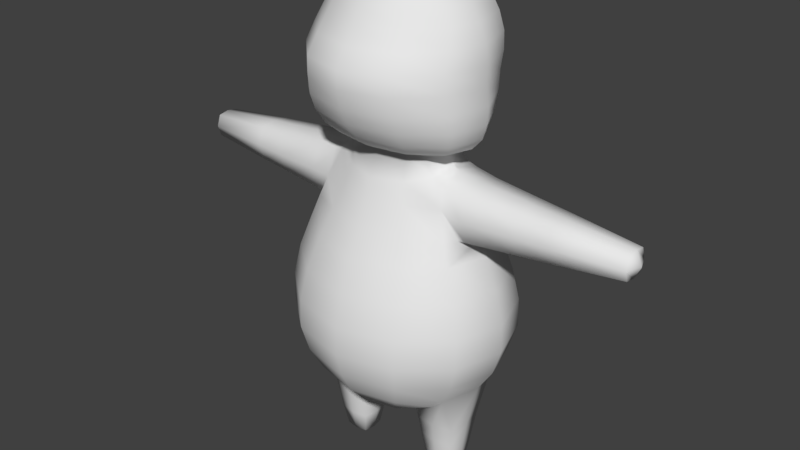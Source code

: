 # Source: Char_Anim_Idle2.blend  (saved by Blender 2.78.0; exported with 4.5.12 LTS)
import bpy
from mathutils import Matrix  # noqa: F401  (used for matrix-valued properties, if any)

bpy.ops.wm.read_factory_settings(use_empty=True)
scene = bpy.context.scene
scene.name = 'Scene'

# ---- collections
col_collection_1 = bpy.data.collections.new('Collection 1'); scene.collection.children.link(col_collection_1)

# ---- world
world_world = bpy.data.worlds.new('World'); scene.world = world_world
world_world.color = (0.05088, 0.05088, 0.05088)
world_world.use_sun_shadow = False
world_world.sun_shadow_jitter_overblur = 0.0
world_world.cycles.sampling_method = 'MANUAL'

# ---- meshes
me_sphere_001 = bpy.data.meshes.new('Sphere.001')
me_sphere_001.from_pydata([(-5.427e-09, 0.368, 3.608), (2.129e-10, 0.4659, 3.517), (6.876e-10, 0.5397, 3.429), (3.62e-10, 0.6304, 2.953), (-2.202e-09, 0.55, 2.707), (-4.451e-09, 0.4702, 2.603), (0.1621, 0.3246, 3.608), (0.2147, 0.4086, 3.517), (0.2517, 0.4725, 3.429), (0.2828, 0.5094, 3.324), (0.3057, 0.5312, 3.205), (0.3162, 0.549, 3.08), (0.3192, 0.5461, 2.953), (0.326, 0.5227, 2.826), (0.3243, 0.4763, 2.707), (0.3073, 0.4072, 2.603), (0.2704, 0.3199, 2.52), (0.281, 0.2061, 3.608), (0.3721, 0.2516, 3.517), (0.4362, 0.2884, 3.429), (0.4904, 0.3026, 3.324), (0.5274, 0.3077, 3.205), (0.525, 0.3175, 3.08), (0.506, 0.3157, 2.953), (0.5085, 0.302, 2.826), (0.5078, 0.2749, 2.707), (0.493, 0.235, 2.603), (0.4485, 0.1847, 2.52), (0.2992, 0.1489, 2.461), (0.3247, -0.003096, 3.608), (0.4301, 0.003124, 3.517), (0.504, 0.003066, 3.429), (0.5669, 0.00246, 3.324), (0.6124, 0.001739, 3.205), (0.6312, 0.001338, 3.08), (0.6323, 0.0009499, 2.953), (0.6487, 0.0005089, 2.826), (0.6425, 0.0001699, 2.707), (0.6123, 1.04e-05, 2.603), (0.5376, -1.933e-07, 2.52), (0.3491, -0.0005088, 2.459), (0.2805, -0.1649, 3.608), (0.3724, -0.159, 3.516), (0.4363, -0.1722, 3.428), (0.4904, -0.1911, 3.324), (0.5302, -0.2427, 3.205), (0.5486, -0.3155, 3.079), (0.5565, -0.3142, 2.952), (0.5742, -0.3011, 2.826), (0.5732, -0.2746, 2.707), (0.5442, -0.235, 2.603), (0.4727, -0.1847, 2.52), (0.2966, -0.1653, 2.466), (0.1612, -0.282, 3.607), (0.215, -0.3164, 3.514), (0.2517, -0.3563, 3.426), (0.2827, -0.3977, 3.323), (0.306, -0.4666, 3.205), (0.3168, -0.5475, 3.079), (0.3213, -0.5448, 2.952), (0.3314, -0.5217, 2.826), (0.3309, -0.4757, 2.707), (0.3142, -0.4071, 2.603), (0.2729, -0.3199, 2.52), (6.292e-09, -0.3245, 3.607), (-2.761e-08, -0.3739, 3.514), (-4.508e-08, -0.4237, 3.425), (-8.604e-09, -0.4732, 3.322), (-4.563e-08, -0.5486, 3.205), (-4.655e-08, -0.6324, 3.079), (-1.008e-08, -0.6293, 2.952), (-1.07e-08, -0.6024, 2.826), (-6.228e-08, -0.5493, 2.707), (-4.506e-08, -0.4701, 2.603), (-1.854e-08, -0.3694, 2.52), (-1.083e-07, -4.043e-07, 3.672), (-0.1612, -0.282, 3.607), (-0.215, -0.3164, 3.514), (-0.2517, -0.3563, 3.426), (-0.2827, -0.3977, 3.323), (-0.306, -0.4666, 3.205), (-0.3168, -0.5475, 3.079), (-0.3213, -0.5448, 2.952), (-0.3314, -0.5217, 2.826), (-0.3309, -0.4757, 2.707), (-0.3142, -0.4071, 2.603), (-0.2729, -0.3199, 2.52), (-0.2805, -0.1649, 3.608), (-0.3724, -0.159, 3.516), (-0.4363, -0.1722, 3.428), (-0.4904, -0.1911, 3.324), (-0.5302, -0.2427, 3.205), (-0.5486, -0.3155, 3.079), (-0.5565, -0.3142, 2.952), (-0.5742, -0.3011, 2.826), (-0.5732, -0.2746, 2.707), (-0.5442, -0.235, 2.603), (-0.4727, -0.1847, 2.52), (-0.3256, -0.1272, 2.459), (-0.3247, -0.003096, 3.608), (-0.4301, 0.003124, 3.517), (-0.504, 0.003066, 3.429), (-0.5669, 0.00246, 3.324), (-0.6124, 0.001739, 3.205), (-0.6312, 0.001338, 3.08), (-0.6323, 0.0009499, 2.953), (-0.6487, 0.0005089, 2.826), (-0.6425, 0.00017, 2.707), (-0.6123, 1.044e-05, 2.603), (-0.5376, -1.846e-07, 2.52), (-0.3491, -0.0005088, 2.459), (-0.281, 0.2061, 3.608), (-0.3721, 0.2516, 3.517), (-0.4362, 0.2884, 3.429), (-0.4904, 0.3026, 3.324), (-0.5274, 0.3077, 3.205), (-0.525, 0.3175, 3.08), (-0.506, 0.3157, 2.953), (-0.5085, 0.302, 2.826), (-0.5078, 0.2749, 2.707), (-0.493, 0.235, 2.603), (-0.4485, 0.1847, 2.52), (-0.3242, 0.1272, 2.459), (-0.1621, 0.3246, 3.608), (-0.2147, 0.4086, 3.517), (-0.2517, 0.4725, 3.429), (-0.2828, 0.5094, 3.324), (-0.3057, 0.5312, 3.205), (-0.3162, 0.549, 3.08), (-0.3192, 0.5461, 2.953), (-0.326, 0.5227, 2.826), (-0.3243, 0.4763, 2.707), (-0.3073, 0.4072, 2.603), (-0.2704, 0.3199, 2.52), (2.792e-08, 0.5849, 3.324), (8.441e-08, 0.6129, 3.205), (4.784e-08, 0.6338, 3.08), (-1.071e-08, 0.6035, 2.826), (5.466e-08, 0.3694, 2.52), (-0.478, -0.08363, 0.0005187), (-0.478, 0.08363, 0.0005187), (-0.5661, 0.2825, 0.7868), (-0.3107, -0.08363, 0.0005187), (-0.3107, 0.08363, 0.0005187), (-0.5042, -0.1099, 0.1576), (-0.5419, -0.1476, 0.4446), (-0.5419, 0.1476, 0.4446), (-0.5042, 0.1099, 0.1576), (-0.2468, 0.1476, 0.4446), (-0.2844, 0.1099, 0.1576), (-0.2468, -0.1476, 0.4446), (-0.2844, -0.1099, 0.1576), (-0.3943, 0.09761, 0.0005187), (-0.3943, -0.09761, 0.0005187), (-0.3943, -0.1283, 0.1576), (-0.3943, -0.1722, 0.4446), (-0.3943, 0.1283, 0.1576), (-0.3943, 0.1722, 0.4446), (-0.4919, -2.413e-10, 0.0005187), (-0.2967, -2.413e-10, 0.0005187), (-0.266, -2.614e-10, 0.1576), (-0.2221, -2.671e-10, 0.4446), (-0.5226, -2.614e-10, 0.1576), (-0.5666, -2.671e-10, 0.4446), (-0.3943, -2.413e-10, 0.0005187), (-0.5231, -0.1287, 0.3011), (-0.5231, 0.1287, 0.3011), (-0.2656, 0.1287, 0.3011), (-0.2656, -0.1287, 0.3011), (-0.3943, 0.1503, 0.3011), (-0.3943, -0.1503, 0.3011), (-0.5446, -2.643e-10, 0.3011), (-0.2441, -2.643e-10, 0.3011), (0.478, -0.08363, 0.0005187), (0.478, 0.08363, 0.0005187), (0.5661, 0.2825, 0.7868), (0.3107, -0.08363, 0.0005187), (0.3107, 0.08363, 0.0005187), (0.5042, -0.1099, 0.1576), (0.5419, -0.1476, 0.4446), (0.5419, 0.1476, 0.4446), (0.5042, 0.1099, 0.1576), (0.2468, 0.1476, 0.4446), (0.2844, 0.1099, 0.1576), (0.2468, -0.1476, 0.4446), (0.2844, -0.1099, 0.1576), (0.3943, 0.09761, 0.0005187), (0.3943, -0.09761, 0.0005187), (0.3943, -0.1283, 0.1576), (0.3943, -0.1722, 0.4446), (0.3943, 0.1283, 0.1576), (0.3943, 0.1722, 0.4446), (0.4919, -2.413e-10, 0.0005187), (0.2967, -2.413e-10, 0.0005187), (0.266, -2.614e-10, 0.1576), (0.2221, -2.671e-10, 0.4446), (0.5226, -2.614e-10, 0.1576), (0.5666, -2.671e-10, 0.4446), (0.3943, -2.413e-10, 0.0005187), (0.5231, -0.1287, 0.3011), (0.5231, 0.1287, 0.3011), (0.2656, 0.1287, 0.3011), (0.2656, -0.1287, 0.3011), (0.3943, 0.1503, 0.3011), (0.3943, -0.1503, 0.3011), (0.5446, -2.643e-10, 0.3011), (0.2441, -2.643e-10, 0.3011), (1.711, -0.07969, 2.045), (1.711, -0.07969, 2.205), (1.711, 0.07969, 2.045), (1.711, 0.07969, 2.205), (1.711, -6.883e-09, 2.032), (1.711, -6.883e-09, 2.218), (1.711, 0.1067, 2.125), (1.711, -0.1067, 2.125), (1.755, -6.883e-09, 2.125), (1.214, 0.1203, 2.005), (0.9854, 0.1369, 1.988), (0.9854, 0.1369, 2.262), (1.214, 0.1203, 2.245), (0.9854, -0.1369, 1.988), (1.214, -0.1203, 2.005), (1.214, -0.1203, 2.245), (0.9854, -0.1369, 2.262), (0.9854, -7.17e-09, 2.285), (1.214, -7.117e-09, 2.266), (1.214, -7.117e-09, 1.985), (0.9854, -7.17e-09, 1.965), (1.214, -0.1611, 2.125), (0.9854, -0.1833, 2.125), (0.9854, 0.1833, 2.125), (1.214, 0.1611, 2.125), (0.4586, -0.1725, 2.319), (0.4584, 0.1725, 2.319), (0.4586, -6.894e-09, 2.348), (0.4586, 0.231, 2.125), (0.624, 0.1646, 2.29), (0.624, -0.1646, 1.961), (0.624, -6.907e-09, 2.318), (0.624, 0.2204, 2.125), (0.624, 0.1646, 1.961), (0.624, -0.1646, 2.29), (0.624, -0.2204, 2.125), (-1.711, -0.07969, 2.045), (-1.711, -0.07969, 2.205), (-1.711, 0.07969, 2.045), (-1.711, 0.07969, 2.205), (-1.711, -6.883e-09, 2.032), (-1.711, -6.883e-09, 2.218), (-1.711, 0.1067, 2.125), (-1.711, -0.1067, 2.125), (-1.755, -6.883e-09, 2.125), (-1.214, 0.1203, 2.005), (-0.9854, 0.1369, 1.988), (-0.9854, 0.1369, 2.262), (-1.214, 0.1203, 2.245), (-0.9854, -0.1369, 1.988), (-1.214, -0.1203, 2.005), (-1.214, -0.1203, 2.245), (-0.9854, -0.1369, 2.262), (-0.9854, -7.17e-09, 2.285), (-1.214, -7.117e-09, 2.266), (-1.214, -7.117e-09, 1.985), (-0.9854, -7.17e-09, 1.965), (-1.214, -0.1611, 2.125), (-0.9854, -0.1833, 2.125), (-0.9854, 0.1833, 2.125), (-1.214, 0.1611, 2.125), (-0.4586, -0.1725, 2.319), (-0.4584, 0.1725, 2.319), (-0.4586, -6.894e-09, 2.348), (-0.4586, 0.231, 2.125), (-0.624, 0.1646, 2.29), (-0.624, -0.1646, 1.961), (-0.624, -6.907e-09, 2.318), (-0.624, 0.2204, 2.125), (-0.624, 0.1646, 1.961), (-0.624, -0.1646, 2.29), (-0.624, -0.2204, 2.125), (5.059e-09, 0.3398, 2.293), (5.337e-09, 0.3812, 2.153), (3.628e-09, 0.6223, 1.342), (3.632e-11, 0.641, 0.9465), (7.529e-16, 0.5553, 0.7843), (0.2165, 0.2781, 2.301), (0.2506, 0.3131, 2.163), (0.2886, 0.3594, 2.001), (0.3374, 0.4094, 1.809), (0.3834, 0.4705, 1.583), (0.4113, 0.5284, 1.351), (0.4128, 0.5645, 1.141), (0.3812, 0.5537, 0.9504), (0.3267, 0.4794, 0.7858), (0.2478, 0.3443, 0.6434), (0.5288, 0.2487, 1.958), (0.5854, 0.2931, 1.815), (0.6652, 0.3271, 1.588), (0.713, 0.3504, 1.355), (0.7148, 0.3516, 1.145), (0.6609, 0.3253, 0.9527), (0.3874, 0.2003, 0.6272), (0.6757, -0.002145, 1.815), (0.7682, -0.002576, 1.588), (0.8234, -0.003047, 1.355), (0.8254, -0.002733, 1.145), (0.7632, -0.002296, 0.9527), (0.6537, -0.002026, 0.7868), (0.3731, -0.1766, 2.349), (0.4783, -0.2298, 2.167), (0.5288, -0.2636, 1.971), (0.5851, -0.2972, 1.815), (0.6649, -0.3322, 1.588), (0.7129, -0.3564, 1.355), (0.7148, -0.3571, 1.145), (0.6609, -0.3299, 0.9527), (0.5661, -0.2866, 0.7868), (0.4292, -0.225, 0.6436), (0.2165, -0.2751, 2.301), (0.2507, -0.3218, 2.162), (0.289, -0.3894, 2.0), (0.3388, -0.4742, 1.807), (0.385, -0.5578, 1.58), (0.4122, -0.6055, 1.349), (0.4126, -0.6128, 1.141), (0.3814, -0.5695, 0.9505), (0.3268, -0.4947, 0.7858), (0.2478, -0.3885, 0.6434), (-2.293e-08, -0.3373, 2.292), (-4.018e-08, -0.3906, 2.152), (-5.194e-09, -0.4601, 1.988), (-4.743e-08, -0.5534, 1.794), (-4.979e-08, -0.6456, 1.568), (-9.769e-09, -0.6998, 1.339), (-1.322e-08, -0.7073, 1.134), (-6.92e-08, -0.6569, 0.9464), (-4.223e-08, -0.5707, 0.7842), (-2.469e-08, -0.4481, 0.6434), (8.929e-17, -0.0002408, 0.5458), (-0.2165, -0.2751, 2.301), (-0.2507, -0.3218, 2.162), (-0.289, -0.3894, 2.0), (-0.3388, -0.4742, 1.807), (-0.385, -0.5578, 1.58), (-0.4122, -0.6055, 1.349), (-0.4126, -0.6128, 1.141), (-0.3814, -0.5695, 0.9505), (-0.3268, -0.4947, 0.7858), (-0.2478, -0.3885, 0.6434), (-0.3731, -0.1766, 2.349), (-0.4783, -0.2298, 2.125), (-0.5288, -0.2636, 1.981), (-0.5851, -0.2972, 1.815), (-0.6649, -0.3322, 1.588), (-0.7129, -0.3564, 1.355), (-0.7148, -0.3571, 1.145), (-0.6609, -0.3299, 0.9527), (-0.5661, -0.2866, 0.7868), (-0.3778, -0.1981, 0.6235), (-0.6757, -0.002145, 1.815), (-0.7682, -0.002576, 1.588), (-0.8234, -0.003047, 1.355), (-0.8254, -0.002733, 1.145), (-0.7632, -0.002295, 0.9527), (-0.6537, -0.002026, 0.7868), (-0.5288, 0.2487, 1.977), (-0.5854, 0.2931, 1.815), (-0.6652, 0.3271, 1.588), (-0.713, 0.3504, 1.355), (-0.7148, 0.3516, 1.145), (-0.6609, 0.3253, 0.9527), (-0.3943, 0.2019, 0.6298), (-0.2165, 0.2781, 2.301), (-0.2506, 0.3131, 2.163), (-0.2886, 0.3594, 2.001), (-0.3374, 0.4094, 1.809), (-0.3834, 0.4705, 1.583), (-0.4113, 0.5284, 1.351), (-0.4128, 0.5645, 1.141), (-0.3812, 0.5537, 0.9504), (-0.3267, 0.4794, 0.7858), (-0.2478, 0.3443, 0.6434), (3.207e-08, 0.4293, 1.988), (9.628e-08, 0.4879, 1.796), (6.46e-08, 0.5578, 1.571), (-1.324e-08, 0.659, 1.135), (3.32e-08, 0.4044, 0.6434), (-0.5718, 0.1671, 1.958), (-0.6347, -6.915e-09, 1.934), (-0.5758, -0.1669, 1.958), (0.6348, -6.915e-09, 1.934), (0.5734, 0.167, 1.958), (0.5754, -0.1669, 1.958), (0.3673, 0.1695, 2.352), (0.3818, 0.1864, 2.305), (0.4167, -0.0007367, 2.363), (0.4162, -6.891e-09, 2.363), (-0.4167, -0.0007367, 2.363), (-0.4163, -6.891e-09, 2.363), (-0.3673, 0.1695, 2.352), (-0.3818, 0.1864, 2.305), (0.2281, 0.1662, 0.5807), (0.2285, -0.1658, 0.5776), (0.2061, -0.0007788, 0.5455), (-0.2059, -2.691e-10, 0.5455), (-0.2061, -0.0007788, 0.5455), (-0.2281, 0.1662, 0.5807), (-0.2285, -0.1658, 0.5776), (-0.1617, 0.2701, 2.483), (-0.1882, -0.2207, 2.459), (-1.854e-08, -0.271, 2.468), (3.992e-08, 0.3116, 2.489), (0.1892, -0.2218, 2.46), (0.1617, 0.2701, 2.483)], [], [(137, 3, 12, 13), (6, 75, 17), (4, 137, 13, 14), (5, 4, 14, 15), (2, 1, 7, 8), (138, 5, 15, 16), (134, 2, 8, 9), (135, 134, 9, 10), (136, 135, 10, 11), (3, 136, 11, 12), (11, 10, 21, 22), (17, 75, 29), (12, 11, 22, 23), (13, 12, 23, 24), (18, 17, 29, 30), (14, 13, 24, 25), (15, 14, 25, 26), (8, 7, 18, 19), (16, 15, 26, 27), (9, 8, 19, 20), (10, 9, 20, 21), (26, 25, 37, 38), (19, 18, 30, 31), (27, 26, 38, 39), (20, 19, 31, 32), (28, 27, 39, 40), (21, 20, 32, 33), (22, 21, 33, 34), (29, 75, 41), (23, 22, 34, 35), (24, 23, 35, 36), (30, 29, 41, 42), (25, 24, 36, 37), (35, 34, 46, 47), (41, 75, 53), (36, 35, 47, 48), (42, 41, 53, 54), (37, 36, 48, 49), (38, 37, 49, 50), (31, 30, 42, 43), (39, 38, 50, 51), (32, 31, 43, 44), (40, 39, 51, 52), (33, 32, 44, 45), (34, 33, 45, 46), (51, 50, 62, 63), (44, 43, 55, 56), (52, 51, 63, 411), (45, 44, 56, 57), (46, 45, 57, 58), (53, 75, 64), (47, 46, 58, 59), (48, 47, 59, 60), (54, 53, 64, 65), (49, 48, 60, 61), (50, 49, 61, 62), (43, 42, 54, 55), (64, 75, 76), (60, 59, 70, 71), (65, 64, 76, 77), (61, 60, 71, 72), (62, 61, 72, 73), (55, 54, 65, 66), (63, 62, 73, 74), (56, 55, 66, 67), (57, 56, 67, 68), (58, 57, 68, 69), (59, 58, 69, 70), (67, 66, 78, 79), (68, 67, 79, 80), (69, 68, 80, 81), (76, 75, 87), (70, 69, 81, 82), (71, 70, 82, 83), (77, 76, 87, 88), (72, 71, 83, 84), (73, 72, 84, 85), (66, 65, 77, 78), (74, 73, 85, 86), (83, 82, 93, 94), (88, 87, 99, 100), (84, 83, 94, 95), (85, 84, 95, 96), (78, 77, 88, 89), (86, 85, 96, 97), (79, 78, 89, 90), (80, 79, 90, 91), (81, 80, 91, 92), (87, 75, 99), (82, 81, 92, 93), (98, 97, 109, 110), (91, 90, 102, 103), (92, 91, 103, 104), (99, 75, 111), (93, 92, 104, 105), (94, 93, 105, 106), (100, 99, 111, 112), (95, 94, 106, 107), (96, 95, 107, 108), (89, 88, 100, 101), (97, 96, 108, 109), (90, 89, 101, 102), (112, 111, 123, 124), (107, 106, 118, 119), (108, 107, 119, 120), (101, 100, 112, 113), (109, 108, 120, 121), (102, 101, 113, 114), (110, 109, 121, 122), (103, 102, 114, 115), (104, 103, 115, 116), (111, 75, 123), (105, 104, 116, 117), (106, 105, 117, 118), (115, 114, 126, 127), (116, 115, 127, 128), (123, 75, 0), (117, 116, 128, 129), (118, 117, 129, 130), (123, 0, 1, 124), (119, 118, 130, 131), (120, 119, 131, 132), (113, 112, 124, 125), (121, 120, 132, 133), (114, 113, 125, 126), (122, 121, 133, 407), (131, 130, 137, 4), (1, 0, 6, 7), (132, 131, 4, 5), (125, 124, 1, 2), (133, 132, 5, 138), (126, 125, 2, 134), (127, 126, 134, 135), (128, 127, 135, 136), (75, 6, 0), (129, 128, 136, 3), (130, 129, 3, 137), (163, 363, 141, 146), (157, 370, 405, 148), (161, 403, 404, 406, 150), (155, 357, 356, 145), (164, 159, 142, 153), (153, 154, 144, 139), (170, 155, 145, 165), (159, 160, 151, 142), (172, 161, 150, 168), (152, 156, 149, 143), (169, 157, 148, 167), (158, 162, 147, 140), (171, 163, 146, 166), (166, 146, 157, 169), (140, 147, 156, 152), (168, 150, 155, 170), (142, 151, 154, 153), (158, 164, 153, 139), (150, 406, 357, 155), (146, 141, 370, 157), (140, 152, 164, 158), (165, 145, 163, 171), (139, 144, 162, 158), (167, 148, 161, 172), (143, 149, 160, 159), (152, 143, 159, 164), (148, 405, 403, 161), (145, 356, 363, 163), (149, 167, 172, 160), (144, 165, 171, 162), (151, 168, 170, 154), (147, 166, 169, 156), (162, 171, 166, 147), (156, 169, 167, 149), (160, 172, 168, 151), (154, 170, 165, 144), (197, 180, 175, 306), (191, 182, 400, 300), (195, 184, 401, 402), (189, 179, 315, 316), (198, 187, 176, 193), (187, 173, 178, 188), (204, 199, 179, 189), (193, 176, 185, 194), (206, 202, 184, 195), (186, 177, 183, 190), (203, 201, 182, 191), (192, 174, 181, 196), (205, 200, 180, 197), (200, 203, 191, 180), (174, 186, 190, 181), (202, 204, 189, 184), (176, 187, 188, 185), (192, 173, 187, 198), (184, 189, 316, 401), (180, 191, 300, 175), (174, 192, 198, 186), (199, 205, 197, 179), (173, 192, 196, 178), (201, 206, 195, 182), (177, 193, 194, 183), (186, 198, 193, 177), (182, 195, 402, 400), (179, 197, 306, 315), (183, 194, 206, 201), (178, 196, 205, 199), (185, 188, 204, 202), (181, 190, 203, 200), (196, 181, 200, 205), (190, 183, 201, 203), (194, 185, 202, 206), (188, 178, 199, 204), (231, 219, 210, 213), (215, 212, 208, 214), (226, 211, 207, 221), (234, 395, 394, 307, 232), (233, 392, 395, 234), (216, 209, 211, 226), (213, 210, 212, 215), (209, 213, 215, 211), (211, 215, 214, 207), (216, 231, 213, 209), (240, 239, 230, 217), (217, 230, 231, 216), (207, 214, 228, 221), (221, 228, 229, 220), (240, 217, 227, 389), (217, 216, 226, 227), (210, 219, 225, 212), (219, 218, 224, 225), (212, 225, 222, 208), (225, 224, 223, 222), (227, 226, 221, 220), (214, 208, 222, 228), (228, 222, 223, 229), (239, 236, 218, 230), (230, 218, 219, 231), (237, 242, 308, 391), (236, 233, 234, 238), (238, 234, 232, 241), (242, 241, 232, 308), (229, 223, 241, 242), (224, 238, 241, 223), (218, 236, 238, 224), (220, 229, 242, 237), (235, 233, 236, 239), (267, 249, 246, 255), (251, 250, 244, 248), (262, 257, 243, 247), (270, 268, 348, 396, 397), (269, 270, 397, 398), (252, 262, 247, 245), (249, 251, 248, 246), (245, 247, 251, 249), (247, 243, 250, 251), (252, 245, 249, 267), (276, 253, 266, 275), (253, 252, 267, 266), (243, 257, 264, 250), (257, 256, 265, 264), (276, 387, 263, 253), (253, 263, 262, 252), (246, 248, 261, 255), (255, 261, 260, 254), (248, 244, 258, 261), (261, 258, 259, 260), (263, 256, 257, 262), (250, 264, 258, 244), (264, 265, 259, 258), (275, 266, 254, 272), (266, 267, 255, 254), (273, 388, 349, 278), (272, 274, 270, 269), (274, 277, 268, 270), (278, 349, 268, 277), (265, 278, 277, 259), (260, 259, 277, 274), (254, 260, 274, 272), (256, 273, 278, 265), (271, 275, 272, 269), (382, 381, 286, 287), (300, 400, 293), (383, 382, 287, 288), (284, 412, 28, 392, 393), (281, 383, 288, 289), (384, 281, 289, 290), (282, 384, 290, 291), (283, 282, 291, 292), (280, 279, 284, 285), (381, 280, 285, 286), (286, 285, 235, 294), (287, 286, 294, 295), (316, 326, 401), (288, 287, 295, 296), (289, 288, 296, 297), (290, 289, 297, 298), (291, 290, 298, 299), (292, 291, 299, 175), (285, 284, 393, 235), (298, 297, 303, 304), (299, 298, 304, 305), (175, 299, 305, 306), (294, 235, 390), (295, 294, 390, 389, 301), (401, 337, 402), (296, 295, 301, 302), (297, 296, 302, 303), (316, 315, 325, 326), (301, 389, 391, 309, 310), (337, 401, 326), (302, 301, 310, 311), (303, 302, 311, 312), (304, 303, 312, 313), (307, 52, 411, 317), (305, 304, 313, 314), (306, 305, 314, 315), (313, 312, 322, 323), (317, 411, 409, 327), (314, 313, 323, 324), (315, 314, 324, 325), (308, 307, 317, 318), (325, 335, 336, 326), (309, 308, 318, 319), (310, 309, 319, 320), (337, 326, 336), (311, 310, 320, 321), (312, 311, 321, 322), (336, 335, 346, 347), (320, 319, 329, 330), (337, 336, 347), (321, 320, 330, 331), (322, 321, 331, 332), (323, 322, 332, 333), (327, 409, 408, 338), (324, 323, 333, 334), (325, 324, 334, 335), (318, 317, 327, 328), (319, 318, 328, 329), (338, 408, 98, 348), (334, 333, 344, 345), (335, 334, 345, 346), (328, 327, 338, 339), (347, 346, 356, 357), (329, 328, 339, 340), (330, 329, 340, 341), (331, 330, 341, 342), (332, 331, 342, 343), (333, 332, 343, 344), (341, 340, 350, 351), (337, 347, 406), (342, 341, 351, 352), (343, 342, 352, 353), (344, 343, 353, 354), (345, 344, 354, 355), (346, 345, 355, 356), (339, 338, 348, 349), (340, 339, 349, 350), (355, 354, 361, 362), (356, 355, 362, 363), (350, 349, 388), (351, 350, 388, 387, 358), (357, 406, 347), (352, 351, 358, 359), (353, 352, 359, 360), (354, 353, 360, 361), (370, 380, 405), (359, 358, 365, 366), (360, 359, 366, 367), (361, 360, 367, 368), (362, 361, 368, 369), (363, 362, 369, 141), (370, 141, 379, 380), (141, 369, 378, 379), (380, 379, 283, 385), (364, 271, 372, 373), (365, 364, 373, 374), (380, 385, 337), (366, 365, 374, 375), (367, 366, 375, 376), (368, 367, 376, 377), (371, 407, 410, 279), (369, 368, 377, 378), (293, 292, 175, 300), (376, 375, 383, 281), (377, 376, 281, 384), (279, 410, 412, 284), (378, 377, 384, 282), (379, 378, 282, 283), (372, 371, 279, 280), (385, 283, 292, 293), (373, 372, 280, 381), (374, 373, 381, 382), (375, 374, 382, 383), (337, 385, 293), (387, 388, 273), (386, 387, 276), (398, 397, 396, 110, 122), (271, 386, 276, 275), (399, 398, 122, 407, 371), (394, 395, 392, 28, 40), (271, 399, 371, 372), (307, 308, 232), (235, 393, 392, 233), (398, 399, 271, 269), (391, 389, 237), (391, 308, 309), (307, 394, 40, 52), (386, 271, 364), (389, 227, 220, 237), (349, 348, 268), (387, 273, 256, 263), (389, 390, 240), (98, 408, 86, 97), (390, 235, 239, 240), (410, 407, 133, 138), (412, 410, 138, 16), (409, 411, 63, 74), (408, 409, 74, 86), (28, 412, 16, 27), (98, 110, 396, 348), (358, 387, 386, 364, 365), (400, 402, 337), (337, 293, 400), (404, 337, 406), (403, 405, 337, 404), (405, 380, 337), (7, 6, 17, 18)])
me_sphere_001.polygons.foreach_set('use_smooth', [True] * 424)
me_sphere_001.use_remesh_preserve_volume = False
me_sphere_001.use_remesh_preserve_attributes = False
me_sphere_001.use_mirror_vertex_groups = False
me_sphere_001.update()
arm_armature = bpy.data.armatures.new('Armature')  # bones are not reproduced

# ---- objects
ob_armature = bpy.data.objects.new('Armature', arm_armature)
ob_character = bpy.data.objects.new('Character', me_sphere_001)

# ---- transforms, parenting, visibility, modifiers, constraints
ob_armature.location = (0.0, 0.0, 0.0)
ob_armature.show_in_front = True
ob_armature.lineart.crease_threshold = 0.0
ob_character.parent = ob_armature
ob_character.location = (0.0, 0.0, 0.0)
ob_character.lineart.crease_threshold = 0.0
_vg = ob_character.vertex_groups.new(name='Stomach')
for _i, _w in zip([141, 146, 148, 150, 155, 157, 161, 175, 180, 182, 184, 189, 191, 195, 235, 237, 239, 240, 242, 271, 273, 275, 276, 278, 279, 280, 281, 282, 283, 284, 285, 286, 287, 288, 289, 290, 291, 292, 293, 294, 295, 296, 297, 298, 299, 300, 301, 302, 303, 304, 305, 306, 308, 309, 310, 311, 312, 313, 314, 315, 316, 317, 318, 319, 320, 321, 322, 323, 324, 325, 326, 327, 328, 329, 330, 331, 332, 333, 334, 335, 336, 337, 338, 339, 340, 341, 342, 343, 344, 345, 346, 347, 349, 350, 351, 352, 353, 354, 355, 356, 357, 358, 359, 360, 361, 362, 363, 364, 365, 366, 367, 368, 369, 370, 371, 372, 373, 374, 375, 376, 377, 378, 379, 380, 381, 382, 383, 384, 385, 386, 387, 388, 389, 390, 391, 393, 399, 400, 401, 402, 403, 404, 405, 406], [0.2465, 0.003817, 0.08325, 0.08554, 0.01476, 0.01883, 0.08112, 0.2564, 0.005692, 0.08309, 0.08627, 0.01962, 0.01995, 0.07958, 0.06273, 0.09459, 0.0068, 0.08774, 0.008258, 0.07999, 0.1047, 0.0109, 0.09751, 0.01086, 0.05126, 0.119, 0.8406, 0.81, 0.7645, 0.0356, 0.1005, 0.2438, 0.5827, 0.7452, 0.7907, 0.7714, 0.7163, 0.6366, 0.5048, 0.2135, 0.5014, 0.6774, 0.6999, 0.6182, 0.4174, 0.1388, 0.4179, 0.6384, 0.6654, 0.5741, 0.351, 0.1664, 0.05217, 0.2231, 0.5107, 0.6834, 0.7049, 0.6222, 0.4166, 0.2461, 0.1592, 0.03457, 0.09883, 0.2488, 0.6089, 0.7605, 0.7981, 0.7769, 0.719, 0.6412, 0.5274, 0.0455, 0.1127, 0.2701, 0.6482, 0.7964, 0.8412, 0.8393, 0.8114, 0.7658, 0.7038, 0.8224, 0.03194, 0.0963, 0.2443, 0.6061, 0.7597, 0.7994, 0.7804, 0.722, 0.6429, 0.5317, 0.06281, 0.1964, 0.515, 0.6847, 0.7056, 0.6233, 0.4199, 0.2568, 0.1455, 0.4192, 0.6403, 0.6668, 0.5749, 0.3512, 0.1663, 0.2382, 0.5177, 0.684, 0.7037, 0.6198, 0.4133, 0.1332, 0.0394, 0.1028, 0.2553, 0.5913, 0.7506, 0.7919, 0.7688, 0.7162, 0.6391, 0.5057, 0.2747, 0.634, 0.7917, 0.8377, 0.7008, 0.1686, 0.1309, 0.1777, 0.1255, 0.1563, 0.1567, 0.002305, 0.01113, 0.2907, 0.2797, 0.2243, 0.2258, 0.2258, 0.2906, 0.2921]): _vg.add([_i], _w, 'REPLACE')
_vg = ob_character.vertex_groups.new(name='Chest')
for _i, _w in zip([4, 5, 14, 15, 16, 25, 26, 27, 28, 38, 39, 40, 50, 51, 52, 61, 62, 63, 72, 73, 74, 84, 85, 86, 96, 97, 98, 108, 109, 110, 119, 120, 121, 122, 131, 132, 133, 137, 138, 232, 233, 234, 235, 240, 268, 269, 270, 271, 273, 279, 280, 281, 284, 285, 286, 287, 288, 289, 294, 295, 296, 301, 302, 307, 308, 309, 310, 311, 317, 318, 319, 320, 321, 322, 327, 328, 329, 330, 331, 332, 333, 338, 339, 340, 341, 342, 343, 348, 349, 350, 351, 352, 353, 358, 364, 365, 366, 371, 372, 373, 374, 375, 376, 381, 382, 383, 386, 388, 390, 391, 392, 393, 394, 395, 396, 397, 398, 399, 407, 408, 409, 410, 411, 412], [0.03752, 0.07233, 0.02037, 0.05424, 0.08836, 0.002058, 0.02049, 0.04418, 0.07798, 0.002801, 0.01826, 0.04953, 0.01405, 0.04065, 0.08894, 0.01213, 0.0453, 0.07733, 0.02023, 0.05694, 0.09787, 0.01067, 0.04289, 0.07563, 0.01101, 0.03696, 0.07072, 0.004416, 0.02123, 0.05131, 0.003592, 0.02372, 0.04976, 0.07746, 0.02387, 0.05725, 0.09299, 0.004876, 0.127, 0.06456, 0.05739, 0.009961, 0.1055, 0.003429, 0.06357, 0.06437, 0.0107, 0.1187, 0.009493, 0.5839, 0.631, 0.03777, 0.4655, 0.512, 0.4414, 0.1811, 0.07812, 0.02507, 0.08115, 0.06931, 0.03391, 0.006847, 0.001012, 0.1238, 0.09403, 0.1131, 0.06856, 0.03307, 0.493, 0.5411, 0.471, 0.1922, 0.08453, 0.03353, 0.5964, 0.6562, 0.5635, 0.2282, 0.09819, 0.04468, 0.001329, 0.486, 0.544, 0.4697, 0.1893, 0.08326, 0.03248, 0.1255, 0.09482, 0.09668, 0.07384, 0.03666, 0.001052, 0.001616, 0.1093, 0.06644, 0.02838, 0.4861, 0.5101, 0.4443, 0.1882, 0.08156, 0.0275, 0.5414, 0.2279, 0.09577, 0.04844, 0.05565, 0.05151, 0.04239, 0.1135, 0.1255, 0.03201, 0.03213, 0.03506, 0.03517, 0.1284, 0.1348, 0.1694, 0.1532, 0.171, 0.1792, 0.16, 0.1635]): _vg.add([_i], _w, 'REPLACE')
_vg = ob_character.vertex_groups.new(name='Head')
for _i, _w in zip([0, 1, 2, 3, 4, 5, 6, 7, 8, 9, 10, 11, 12, 13, 14, 15, 16, 17, 18, 19, 20, 21, 22, 23, 24, 25, 26, 27, 28, 29, 30, 31, 32, 33, 34, 35, 36, 37, 38, 39, 40, 41, 42, 43, 44, 45, 46, 47, 48, 49, 50, 51, 52, 53, 54, 55, 56, 57, 58, 59, 60, 61, 62, 63, 64, 65, 66, 67, 68, 69, 70, 71, 72, 73, 74, 75, 76, 77, 78, 79, 80, 81, 82, 83, 84, 85, 86, 87, 88, 89, 90, 91, 92, 93, 94, 95, 96, 97, 98, 99, 100, 101, 102, 103, 104, 105, 106, 107, 108, 109, 110, 111, 112, 113, 114, 115, 116, 117, 118, 119, 120, 121, 122, 123, 124, 125, 126, 127, 128, 129, 130, 131, 132, 133, 134, 135, 136, 137, 138, 232, 233, 234, 235, 268, 269, 270, 271, 272, 275, 276, 279, 280, 284, 285, 286, 307, 308, 317, 318, 319, 327, 328, 329, 338, 339, 340, 348, 349, 371, 372, 373, 381, 386, 392, 393, 394, 395, 396, 397, 398, 399, 407, 408, 409, 410, 411, 412], [0.9964, 0.9944, 0.9919, 0.9649, 0.9207, 0.8762, 0.9965, 0.9944, 0.9919, 0.9885, 0.9833, 0.9755, 0.964, 0.9465, 0.9196, 0.8772, 0.8041, 0.9966, 0.9945, 0.9919, 0.9882, 0.9827, 0.9746, 0.9619, 0.942, 0.9125, 0.8706, 0.8074, 0.6362, 0.997, 0.9947, 0.992, 0.988, 0.982, 0.9732, 0.9601, 0.9402, 0.9131, 0.8771, 0.8212, 0.6158, 0.9971, 0.9952, 0.9928, 0.989, 0.9829, 0.9739, 0.9615, 0.9427, 0.9161, 0.8781, 0.8156, 0.6517, 0.9974, 0.9959, 0.9938, 0.9904, 0.9846, 0.9762, 0.9655, 0.9488, 0.9232, 0.8826, 0.8145, 0.9976, 0.9962, 0.9943, 0.9912, 0.9858, 0.978, 0.9686, 0.9544, 0.9323, 0.8968, 0.8369, 0.9998, 0.9975, 0.9959, 0.9938, 0.9904, 0.9848, 0.9768, 0.9664, 0.9505, 0.9264, 0.8888, 0.7813, 0.9972, 0.9952, 0.9927, 0.9888, 0.9828, 0.9742, 0.9619, 0.9431, 0.9168, 0.8794, 0.7728, 0.05298, 0.997, 0.9946, 0.9919, 0.9878, 0.9817, 0.9729, 0.9595, 0.9391, 0.9113, 0.8747, 0.7751, 0.3294, 0.9966, 0.9943, 0.9916, 0.9879, 0.9822, 0.9737, 0.9603, 0.9392, 0.9077, 0.8628, 0.7938, 0.6168, 0.9965, 0.9943, 0.9917, 0.9883, 0.9829, 0.9748, 0.9629, 0.9445, 0.9158, 0.87, 0.7932, 0.9886, 0.9836, 0.976, 0.9478, 0.798, 0.1024, 0.06023, 0.07788, 0.002838, 0.09361, 0.0, 0.0, 0.0, 0.0, 0.0, 0.0, 0.2436, 0.1122, 0.253, 0.1112, 0.04009, 0.1857, 0.02821, 0.2045, 0.1054, 0.03992, 0.2026, 0.1078, 0.04232, 0.1363, 0.05226, 0.03845, 0.1288, 0.0136, 0.2315, 0.13, 0.04412, 0.04973, 0.0, 0.1993, 0.1884, 0.1693, 0.1708, 0.0, 0.0, 0.01085, 0.02295, 0.7012, 0.6693, 0.7309, 0.7305, 0.7013, 0.7203]): _vg.add([_i], _w, 'REPLACE')
_vg = ob_character.vertex_groups.new(name='Upper Arm.L')
for _i, _w in zip([14, 15, 16, 24, 25, 26, 27, 28, 35, 36, 37, 38, 39, 40, 48, 49, 50, 51, 52, 61, 62, 63, 74, 138, 216, 217, 218, 219, 220, 221, 222, 223, 224, 225, 226, 227, 228, 229, 230, 231, 232, 233, 234, 235, 236, 237, 238, 239, 240, 241, 242, 279, 280, 284, 285, 286, 287, 288, 289, 290, 294, 295, 296, 297, 298, 299, 301, 302, 303, 304, 305, 307, 308, 309, 310, 311, 312, 313, 314, 317, 318, 319, 320, 321, 322, 323, 327, 328, 329, 330, 331, 381, 382, 383, 389, 390, 391, 392, 393, 394, 395, 409, 410, 411, 412], [0.02065, 0.05532, 0.08915, 0.01996, 0.05537, 0.08639, 0.1356, 0.2701, 0.00324, 0.03257, 0.06203, 0.09072, 0.1374, 0.324, 0.02281, 0.05512, 0.08285, 0.1297, 0.2427, 0.02398, 0.05797, 0.09184, 0.007048, 0.01234, 0.07407, 0.8952, 0.9113, 0.0732, 0.8962, 0.07461, 0.07522, 0.907, 0.9235, 0.06027, 0.06079, 0.9042, 0.0723, 0.9031, 0.9054, 0.07045, 0.8111, 0.8184, 0.8396, 0.7952, 0.9535, 0.8588, 0.9681, 0.9318, 0.8631, 0.9506, 0.9287, 0.05875, 0.06644, 0.2186, 0.2524, 0.2403, 0.1765, 0.1018, 0.05548, 0.01279, 0.6706, 0.3753, 0.1819, 0.0941, 0.05286, 0.007057, 0.5048, 0.2296, 0.1148, 0.06305, 0.01526, 0.6233, 0.8058, 0.6243, 0.3686, 0.1789, 0.09242, 0.05185, 0.005485, 0.1987, 0.2332, 0.2071, 0.1403, 0.08057, 0.04265, 0.005808, 0.05385, 0.05902, 0.05429, 0.03137, 0.003767, 0.06343, 0.04977, 0.01511, 0.8344, 0.7638, 0.769, 0.6207, 0.6523, 0.7361, 0.7345, 0.02118, 0.02029, 0.1112, 0.08507]): _vg.add([_i], _w, 'REPLACE')
_vg = ob_character.vertex_groups.new(name='Lower Arm.L')
for _i, _w in zip([207, 208, 209, 210, 211, 212, 213, 214, 215, 216, 217, 218, 219, 220, 221, 222, 223, 224, 225, 226, 227, 228, 229, 230, 231], [0.9982, 0.998, 0.998, 0.9983, 0.9987, 0.9987, 0.9983, 0.9982, 0.9997, 0.9252, 0.09545, 0.08554, 0.9265, 0.09424, 0.9247, 0.9245, 0.08951, 0.07454, 0.9395, 0.9386, 0.08628, 0.9272, 0.09162, 0.08963, 0.9291]): _vg.add([_i], _w, 'REPLACE')
_vg = ob_character.vertex_groups.new(name='Upper Leg.L')
for _i, _w in zip([175, 176, 177, 178, 179, 180, 181, 182, 183, 184, 185, 188, 189, 190, 191, 194, 195, 196, 197, 199, 200, 201, 202, 203, 204, 205, 206, 281, 282, 283, 288, 289, 290, 291, 292, 293, 295, 296, 297, 298, 299, 300, 301, 302, 303, 304, 305, 306, 310, 311, 312, 313, 314, 315, 316, 321, 322, 323, 324, 325, 326, 332, 333, 334, 335, 336, 337, 345, 346, 347, 378, 379, 380, 384, 385, 400, 401, 402, 405, 406], [0.7042, 0.002863, 0.001309, 0.09786, 0.9081, 0.8972, 0.09567, 0.8262, 0.139, 0.824, 0.1395, 0.07155, 0.8571, 0.06858, 0.844, 0.1381, 0.8474, 0.04419, 0.9089, 0.6405, 0.6409, 0.6804, 0.6851, 0.3147, 0.323, 0.2718, 0.7587, 0.02043, 0.07828, 0.1066, 0.04461, 0.09035, 0.1475, 0.2177, 0.301, 0.4282, 0.01958, 0.08286, 0.1662, 0.2979, 0.5267, 0.8229, 0.02174, 0.09473, 0.1904, 0.3385, 0.5947, 0.7996, 0.01692, 0.08106, 0.1635, 0.2956, 0.5299, 0.7202, 0.7917, 0.04381, 0.08778, 0.143, 0.2161, 0.2965, 0.3991, 0.02184, 0.05439, 0.07774, 0.1051, 0.1391, 0.08571, 0.002999, 0.02117, 0.04574, 0.003086, 0.02054, 0.0393, 0.05474, 0.1421, 0.6535, 0.6632, 0.7255, 0.005015, 0.005927]): _vg.add([_i], _w, 'REPLACE')
_vg = ob_character.vertex_groups.new(name='Lower Leg.L')
for _i, _w in zip([173, 174, 176, 177, 178, 179, 180, 181, 182, 183, 184, 185, 186, 187, 188, 189, 190, 191, 192, 193, 194, 195, 196, 197, 198, 199, 200, 201, 202, 203, 204, 205, 206, 316, 401, 402], [0.9856, 0.9864, 0.9728, 0.9736, 0.9009, 0.06571, 0.07195, 0.9031, 0.08184, 0.8569, 0.08035, 0.8562, 0.9876, 0.9863, 0.9265, 0.1043, 0.9297, 0.1173, 0.9933, 0.976, 0.8581, 0.06441, 0.9523, 0.07689, 0.9984, 0.3532, 0.3522, 0.2982, 0.2928, 0.6761, 0.6674, 0.7249, 0.2213, 0.01401, 0.002941, 0.001945]): _vg.add([_i], _w, 'REPLACE')
_vg = ob_character.vertex_groups.new(name='Upper Arm.R')
for _i, _w in zip([74, 84, 85, 86, 94, 95, 96, 97, 98, 105, 106, 107, 108, 109, 110, 118, 119, 120, 121, 122, 131, 132, 133, 138, 252, 253, 254, 255, 256, 257, 258, 259, 260, 261, 262, 263, 264, 265, 266, 267, 268, 269, 270, 271, 272, 273, 274, 275, 276, 277, 278, 279, 280, 327, 328, 329, 330, 331, 338, 339, 340, 341, 342, 343, 344, 348, 349, 350, 351, 352, 353, 354, 355, 358, 359, 360, 361, 362, 364, 365, 366, 367, 368, 369, 371, 372, 373, 374, 375, 376, 377, 381, 382, 383, 386, 387, 388, 396, 397, 398, 399, 407, 408, 409, 410], [0.00586, 0.01869, 0.053, 0.08338, 0.0224, 0.05517, 0.08319, 0.1312, 0.2283, 0.004253, 0.03414, 0.0632, 0.09211, 0.1384, 0.2774, 0.02486, 0.05925, 0.09229, 0.1459, 0.2866, 0.02467, 0.05914, 0.09483, 0.01365, 0.07402, 0.8946, 0.9111, 0.07318, 0.8952, 0.07455, 0.0752, 0.9069, 0.9234, 0.06026, 0.06074, 0.9036, 0.07227, 0.9028, 0.9051, 0.07042, 0.8096, 0.8075, 0.8374, 0.7544, 0.9508, 0.8294, 0.9674, 0.9264, 0.8547, 0.95, 0.927, 0.06024, 0.06645, 0.05397, 0.05927, 0.05582, 0.03424, 0.005263, 0.1986, 0.2263, 0.2142, 0.1468, 0.08358, 0.04499, 0.006609, 0.6186, 0.8009, 0.6705, 0.0, 0.074, 0.004457, 0.0, 0.005193, 0.5059, 0.004391, 0.0, 0.0, 0.01444, 0.6008, 0.1177, 0.0432, 0.04584, 0.0, 0.005028, 0.2129, 0.2571, 0.2221, 0.1001, 0.08635, 0.05021, 0.0, 0.06024, 0.04096, 0.0, 0.752, 0.8255, 0.7346, 0.7303, 0.7289, 0.6058, 0.6315, 0.09642, 0.1077, 0.01789, 0.02685]): _vg.add([_i], _w, 'REPLACE')
_vg = ob_character.vertex_groups.new(name='Lower Arm.R')
for _i, _w in zip([243, 244, 245, 246, 247, 248, 249, 250, 251, 252, 253, 254, 255, 256, 257, 258, 259, 260, 261, 262, 263, 264, 265, 266, 267], [0.9982, 0.998, 0.998, 0.9983, 0.9987, 0.9987, 0.9983, 0.9982, 0.9997, 0.9252, 0.09546, 0.08554, 0.9265, 0.09423, 0.9247, 0.9245, 0.08951, 0.07454, 0.9395, 0.9386, 0.08629, 0.9272, 0.09162, 0.08964, 0.9291]): _vg.add([_i], _w, 'REPLACE')
_vg = ob_character.vertex_groups.new(name='Upper Leg.R')
for _i, _w in zip([141, 142, 143, 144, 145, 146, 147, 148, 149, 150, 151, 154, 155, 156, 157, 160, 161, 162, 163, 165, 166, 167, 168, 169, 170, 171, 172, 281, 282, 283, 291, 292, 293, 324, 325, 326, 332, 333, 334, 335, 336, 337, 342, 343, 344, 345, 346, 347, 351, 352, 353, 354, 355, 356, 357, 358, 359, 360, 361, 362, 363, 365, 366, 367, 368, 369, 370, 375, 376, 377, 378, 379, 380, 384, 385, 400, 401, 403, 404, 405, 406], [0.7161, 0.002871, 0.001303, 0.09789, 0.9083, 0.8983, 0.0957, 0.8259, 0.1389, 0.8241, 0.1395, 0.07162, 0.8614, 0.06861, 0.8455, 0.138, 0.8447, 0.04421, 0.9089, 0.6407, 0.6411, 0.6803, 0.6852, 0.3149, 0.3236, 0.2719, 0.7583, 0.02296, 0.0784, 0.1057, 0.003499, 0.02075, 0.03833, 0.002219, 0.01985, 0.04661, 0.01988, 0.05309, 0.0767, 0.1054, 0.1386, 0.08501, 0.04238, 0.08584, 0.1393, 0.2128, 0.2947, 0.3962, 0.01762, 0.08113, 0.1634, 0.2947, 0.526, 0.7068, 0.8108, 0.02173, 0.09459, 0.1901, 0.3383, 0.5948, 0.7997, 0.01978, 0.08246, 0.1651, 0.2975, 0.5321, 0.8299, 0.04595, 0.09261, 0.1519, 0.2188, 0.2991, 0.4271, 0.05602, 0.1403, 0.004583, 0.003531, 0.7236, 0.7235, 0.6534, 0.6503]): _vg.add([_i], _w, 'REPLACE')
_vg = ob_character.vertex_groups.new(name='Lower Leg.R')
for _i, _w in zip([139, 140, 142, 143, 144, 145, 146, 147, 148, 149, 150, 151, 152, 153, 154, 155, 156, 157, 158, 159, 160, 161, 162, 163, 164, 165, 166, 167, 168, 169, 170, 171, 172, 357, 403, 404, 406], [0.9856, 0.9864, 0.9728, 0.9736, 0.9009, 0.0655, 0.07193, 0.9031, 0.08188, 0.8569, 0.08099, 0.8562, 0.9876, 0.9863, 0.9265, 0.1027, 0.9297, 0.1164, 0.9933, 0.976, 0.8581, 0.0654, 0.9523, 0.07688, 0.9984, 0.3531, 0.3522, 0.2982, 0.2929, 0.676, 0.6672, 0.7249, 0.2214, 0.005857, 0.002224, 0.002363, 0.001522]): _vg.add([_i], _w, 'REPLACE')
_m = ob_character.modifiers.new('Armature', 'ARMATURE')
_m.object = ob_armature

# ---- collection membership
col_collection_1.objects.link(ob_armature)
col_collection_1.objects.link(ob_character)

# ---- scene / render settings (as saved in the file)
scene.frame_start = 1; scene.frame_end = 200; scene.frame_set(50)
scene.render.engine = 'BLENDER_EEVEE_NEXT'
scene.render.resolution_percentage = 50
scene.render.dither_intensity = 0.0
scene.cycles.use_denoising = False
scene.cycles.samples = 128
scene.cycles.sampling_pattern = 'TABULATED_SOBOL'
scene.cycles.light_sampling_threshold = 0.0
scene.cycles.use_adaptive_sampling = False
scene.cycles.use_light_tree = False
scene.cycles.blur_glossy = 0.0
scene.cycles.sample_clamp_indirect = 0.0
scene.view_settings.view_transform = 'Standard'
bpy.context.view_layer.update()

# ---- added for rendering (the .blend has no active camera and no usable light): camera, sun
cam_auto = bpy.data.cameras.new('AutoCamera')
cam_auto.lens = 50.0
cam_auto.sensor_width = 36.0
cam_auto.clip_end = 1000.0
ob_auto_camera = bpy.data.objects.new('AutoCamera', cam_auto)
scene.collection.objects.link(ob_auto_camera)
ob_auto_camera.location = (4.23648, -5.13436, 5.22768)
ob_auto_camera.rotation_euler = (1.09748, -7.21219e-08, 0.694738)
scene.camera = ob_auto_camera
light_auto_sun = bpy.data.lights.new('AutoSun', 'SUN')
light_auto_sun.energy = 3.0
light_auto_sun.angle = 0.0523599
ob_auto_sun = bpy.data.objects.new('AutoSun', light_auto_sun)
scene.collection.objects.link(ob_auto_sun)
ob_auto_sun.rotation_euler = (0.872665, 0.174533, 0.523599)
bpy.context.view_layer.update()
